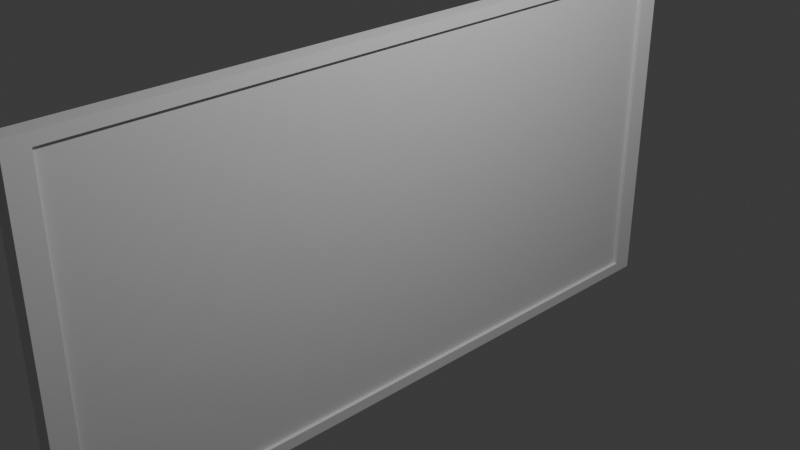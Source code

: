 # Source: Corkboard.blend  (saved by Blender 4.4.32; exported with 4.5.12 LTS)
import bpy
from mathutils import Matrix  # noqa: F401  (used for matrix-valued properties, if any)

bpy.ops.wm.read_factory_settings(use_empty=True)
scene = bpy.context.scene
scene.name = 'Scene'

# ---- collections
col_collection = bpy.data.collections.new('Collection'); scene.collection.children.link(col_collection)

# ---- materials (node trees are filled in below, after node groups)
mat_material = bpy.data.materials.new('Material')
mat_material.alpha_threshold = 0.0
mat_material.roughness = 0.5
mat_material.line_color = (0.0, 0.0, 0.0, 1.0)
mat_material_001 = bpy.data.materials.new('Material.001')

# ---- material node trees
mat_material.use_nodes = True; mat_material.node_tree.nodes.clear()
_N = mat_material.node_tree.nodes; _L = mat_material.node_tree.links
n0 = _N.new('ShaderNodeOutputMaterial'); n0.name = 'Material Output'; n0.location = (300, 300)
n1 = _N.new('ShaderNodeBsdfPrincipled'); n1.name = 'Principled BSDF'; n1.location = (10, 300)
n1.inputs[3].default_value = 1.45
_L.new(n1.outputs[0], n0.inputs[0])
n0.is_active_output = True
mat_material_001.use_nodes = True; mat_material_001.node_tree.nodes.clear()
_N = mat_material_001.node_tree.nodes; _L = mat_material_001.node_tree.links
n0 = _N.new('ShaderNodeBsdfPrincipled'); n0.name = 'Principled BSDF'; n0.location = (10, 300)
n1 = _N.new('ShaderNodeOutputMaterial'); n1.name = 'Material Output'; n1.location = (300, 300)
_L.new(n0.outputs[0], n1.inputs[0])
n1.is_active_output = True

# ---- world
world_world = bpy.data.worlds.new('World'); scene.world = world_world
world_world.use_nodes = True; world_world.node_tree.nodes.clear()
_N = world_world.node_tree.nodes; _L = world_world.node_tree.links
n0 = _N.new('ShaderNodeOutputWorld'); n0.name = 'World Output'; n0.location = (300, 300)
n1 = _N.new('ShaderNodeBackground'); n1.name = 'Background'; n1.location = (10, 300)
n1.inputs[0].default_value = (0.05088, 0.05088, 0.05088, 1.0)
_L.new(n1.outputs[0], n0.inputs[0])
n0.is_active_output = True
world_world.color = (0.05088, 0.05088, 0.05088)
world_world.sun_shadow_jitter_overblur = 0.0

# ---- cameras
cam_camera = bpy.data.cameras.new('Camera')
cam_camera.clip_end = 100.0
cam_camera.ortho_scale = 7.314

# ---- lights
light_light = bpy.data.lights.new('Light', 'POINT')
light_light.energy = 1000.0
light_light.shadow_soft_size = 0.1

# ---- meshes
me_cube = bpy.data.meshes.new('Cube')
me_cube.from_pydata([(1.0, 0.9371, 0.9371), (1.0, 0.9371, -0.9371), (1.0, -0.9371, 0.9371), (1.0, -0.9371, -0.9371), (-1.0, 1.0, 1.0), (-1.0, 1.0, -1.0), (-1.0, -1.0, 1.0), (-1.0, -1.0, -1.0), (1.0, 1.0, 1.0), (1.0, 1.0, -1.0), (1.0, -1.0, 1.0), (1.0, -1.0, -1.0), (0.6037, 0.9371, 0.9371), (0.6037, 0.9371, -0.9371), (0.6037, -0.9371, 0.9371), (0.6037, -0.9371, -0.9371)], [], [(8, 4, 6, 10), (11, 10, 6, 7), (7, 6, 4, 5), (5, 9, 11, 7), (2, 3, 15, 14), (5, 4, 8, 9), (0, 1, 9, 8), (3, 2, 10, 11), (2, 0, 8, 10), (1, 3, 11, 9), (13, 12, 14, 15), (0, 2, 14, 12), (1, 0, 12, 13), (3, 1, 13, 15)])
me_cube.polygons.foreach_set('material_index', [0, 0, 0, 0, 0, 0, 0, 0, 0, 0, 1, 0, 0, 0])
_uv = me_cube.uv_layers.new(name='UVMap')
_uv.uv.foreach_set('vector', [0.625, 0.5, 0.875, 0.5, 0.875, 0.75, 0.625, 0.75, 0.375, 0.75, 0.625, 0.75, 0.625, 1.0, 0.375, 1.0, 0.375, 0.0, 0.625, 0.0, 0.625, 0.25, 0.375, 0.25, 0.125, 0.5, 0.375, 0.5, 0.375, 0.75, 0.125, 0.75, 0.6171, 0.7421, 0.3829, 0.7421, 0.3829, 0.7421, 0.6171, 0.7421, 0.375, 0.25, 0.625, 0.25, 0.625, 0.5, 0.375, 0.5, 0.6171, 0.5079, 0.3829, 0.5079, 0.375, 0.5, 0.625, 0.5, 0.3829, 0.7421, 0.6171, 0.7421, 0.625, 0.75, 0.375, 0.75, 0.6171, 0.7421, 0.6171, 0.5079, 0.625, 0.5, 0.625, 0.75, 0.3829, 0.5079, 0.3829, 0.7421, 0.375, 0.75, 0.375, 0.5, 0.3829, 0.5079, 0.6171, 0.5079, 0.6171, 0.7421, 0.3829, 0.7421, 0.6171, 0.5079, 0.6171, 0.7421, 0.6171, 0.7421, 0.6171, 0.5079, 0.3829, 0.5079, 0.6171, 0.5079, 0.6171, 0.5079, 0.3829, 0.5079, 0.3829, 0.7421, 0.3829, 0.5079, 0.3829, 0.5079, 0.3829, 0.7421])
me_cube.materials.append(mat_material)
me_cube.materials.append(mat_material_001)
me_cube.use_mirror_vertex_groups = False
me_cube.update()

# ---- objects
ob_cube = bpy.data.objects.new('Cube', me_cube)
ob_light = bpy.data.objects.new('Light', light_light)
ob_camera = bpy.data.objects.new('Camera', cam_camera)

# ---- transforms, parenting, visibility, modifiers, constraints
ob_cube.location = (0.0, 0.0, 0.0)
ob_cube.scale = (0.1, 4.0, 2.0)
ob_cube.lock_rotations_4d = False
ob_cube.empty_display_type = 'ARROWS'
ob_cube.lineart.crease_threshold = 0.0
ob_light.location = (4.076, 1.005, 5.904)
ob_light.rotation_euler = (0.6503, 0.05522, 1.866)
ob_light.lock_rotations_4d = False
ob_light.empty_display_type = 'ARROWS'
ob_light.color = (0.0, 0.0, 0.0, 0.0)
ob_light.lineart.crease_threshold = 0.0
ob_camera.location = (7.359, -6.926, 4.958)
ob_camera.rotation_euler = (1.109, 0.0, 0.8149)
ob_camera.lock_rotations_4d = False
ob_camera.empty_display_type = 'ARROWS'
ob_camera.color = (0.0, 0.0, 0.0, 0.0)
ob_camera.display_type = 'WIRE'
ob_camera.lineart.crease_threshold = 0.0

# ---- collection membership
col_collection.objects.link(ob_cube)
col_collection.objects.link(ob_light)
col_collection.objects.link(ob_camera)

# ---- scene / render settings (as saved in the file)
scene.camera = ob_camera
scene.frame_start = 1; scene.frame_end = 250; scene.frame_set(1)
scene.render.engine = 'BLENDER_EEVEE_NEXT'
bpy.context.view_layer.update()
